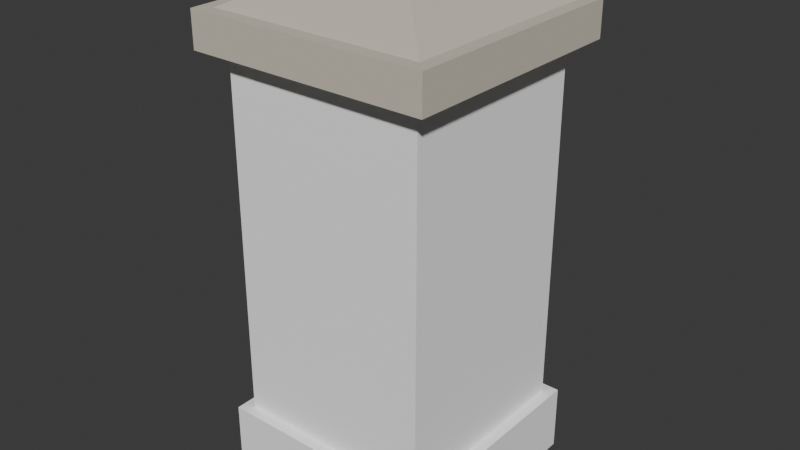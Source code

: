 # Source: pier.blend  (saved by Blender 5.2.44; exported with 4.5.12 LTS)
import bpy
from mathutils import Matrix  # noqa: F401  (used for matrix-valued properties, if any)

bpy.ops.wm.read_factory_settings(use_empty=True)
scene = bpy.context.scene
scene.name = 'Scene'

# ---- collections
col_collection = bpy.data.collections.new('Collection'); scene.collection.children.link(col_collection)

# ---- materials (node trees are filled in below, after node groups)
mat_brick = bpy.data.materials.new('brick')
mat_brick.diffuse_color = (1.0, 1.0, 1.0, 1.0)
mat_coping = bpy.data.materials.new('coping')
mat_coping.diffuse_color = (0.624, 0.5776, 0.4793, 1.0)

# ---- material node trees
mat_brick.use_nodes = True; mat_brick.node_tree.nodes.clear()
_N = mat_brick.node_tree.nodes; _L = mat_brick.node_tree.links
n0 = _N.new('ShaderNodeBsdfPrincipled'); n0.name = 'Principled BSDF'; n0.location = (-200, 100)
n0.inputs[0].default_value = (1.0, 1.0, 1.0, 1.0)
n0.inputs[2].default_value = 0.9
n0.inputs[10].default_value = 0.005
n1 = _N.new('ShaderNodeOutputMaterial'); n1.name = 'Material Output'; n1.location = (200, 100)
_L.new(n0.outputs[0], n1.inputs[0])
n1.is_active_output = True
mat_coping.use_nodes = True; mat_coping.node_tree.nodes.clear()
_N = mat_coping.node_tree.nodes; _L = mat_coping.node_tree.links
n0 = _N.new('ShaderNodeBsdfPrincipled'); n0.name = 'Principled BSDF'; n0.location = (-200, 100)
n0.inputs[0].default_value = (0.624, 0.5776, 0.4793, 1.0)
n0.inputs[2].default_value = 0.9
n0.inputs[10].default_value = 0.005
n1 = _N.new('ShaderNodeOutputMaterial'); n1.name = 'Material Output'; n1.location = (200, 100)
_L.new(n0.outputs[0], n1.inputs[0])
n1.is_active_output = True

# ---- world
world_world = bpy.data.worlds.new('World'); scene.world = world_world
world_world.use_nodes = True; world_world.node_tree.nodes.clear()
_N = world_world.node_tree.nodes; _L = world_world.node_tree.links
n0 = _N.new('ShaderNodeOutputWorld'); n0.name = 'World Output'; n0.location = (200, 100)
n1 = _N.new('ShaderNodeBackground'); n1.name = 'Background'; n1.location = (-200, 100)
n1.inputs[0].default_value = (0.05088, 0.05088, 0.05088, 1.0)
_L.new(n1.outputs[0], n0.inputs[0])
n0.is_active_output = True
world_world.color = (0.05088, 0.05088, 0.05088)
world_world.sun_shadow_jitter_overblur = 0.0

# ---- meshes
me_plinth = bpy.data.meshes.new('plinth')
me_plinth.from_pydata([(-0.3, -0.3, 0.0), (0.3, -0.3, 0.0), (0.3, 0.3, 0.0), (-0.3, 0.3, 0.0), (-0.3, -0.3, 0.18), (0.3, -0.3, 0.18), (0.3, 0.3, 0.18), (-0.3, 0.3, 0.18), (-0.27, -0.27, 0.18), (0.27, -0.27, 0.18), (0.27, 0.27, 0.18), (-0.27, 0.27, 0.18), (-0.27, -0.27, 1.152), (0.27, -0.27, 1.152), (0.27, 0.27, 1.152), (-0.27, 0.27, 1.152), (-0.324, -0.324, 1.152), (0.324, -0.324, 1.152), (0.324, 0.324, 1.152), (-0.324, 0.324, 1.152), (-0.324, -0.324, 1.248), (0.324, -0.324, 1.248), (0.324, 0.324, 1.248), (-0.324, 0.324, 1.248), (-0.288, -0.288, 1.248), (0.288, -0.288, 1.248), (0.288, 0.288, 1.248), (-0.288, 0.288, 1.248), (0.0, 0.0, 1.392)], [], [(0, 3, 2, 1), (4, 5, 6, 7), (0, 1, 5, 4), (1, 2, 6, 5), (2, 3, 7, 6), (3, 0, 4, 7), (8, 11, 10, 9), (12, 13, 14, 15), (8, 9, 13, 12), (9, 10, 14, 13), (10, 11, 15, 14), (11, 8, 12, 15), (16, 19, 18, 17), (20, 21, 22, 23), (16, 17, 21, 20), (17, 18, 22, 21), (18, 19, 23, 22), (19, 16, 20, 23), (24, 27, 26, 25), (24, 25, 28), (25, 26, 28), (26, 27, 28), (27, 24, 28)])
me_plinth.polygons.foreach_set('material_index', [0, 0, 0, 0, 0, 0, 0, 0, 0, 0, 0, 0, 1, 1, 1, 1, 1, 1, 1, 1, 1, 1, 1])
me_plinth.materials.append(mat_brick)
me_plinth.materials.append(mat_coping)
me_plinth.update()

# ---- objects
ob_pier = bpy.data.objects.new('pier', me_plinth)

# ---- transforms, parenting, visibility, modifiers, constraints
ob_pier.location = (0.0, 0.0, 0.0)

# ---- collection membership
col_collection.objects.link(ob_pier)

# ---- scene / render settings (as saved in the file)
scene.frame_start = 1; scene.frame_end = 250; scene.frame_set(1)
scene.render.engine = 'BLENDER_EEVEE_NEXT'
scene.render.bake_bias = 0.0
scene.render.bake_samples = 0
scene.render.compositor_device = 'GPU'
scene.eevee.use_volume_custom_range = False
scene.eevee.fast_gi_thickness_near = 0.1
scene.eevee.fast_gi_thickness_far = 0.0
scene.eevee.ray_tracing_options.screen_trace_thickness = 0.1
bpy.context.view_layer.update()

# ---- added for rendering (the .blend has no active camera and no usable light): camera, sun
cam_auto = bpy.data.cameras.new('AutoCamera')
cam_auto.lens = 50.0
cam_auto.sensor_width = 36.0
cam_auto.clip_end = 1000.0
ob_auto_camera = bpy.data.objects.new('AutoCamera', cam_auto)
scene.collection.objects.link(ob_auto_camera)
ob_auto_camera.location = (1.54196, -1.85035, 1.92956)
ob_auto_camera.rotation_euler = (1.09748, -7.21219e-08, 0.694738)
scene.camera = ob_auto_camera
light_auto_sun = bpy.data.lights.new('AutoSun', 'SUN')
light_auto_sun.energy = 3.0
light_auto_sun.angle = 0.0523599
ob_auto_sun = bpy.data.objects.new('AutoSun', light_auto_sun)
scene.collection.objects.link(ob_auto_sun)
ob_auto_sun.rotation_euler = (0.872665, 0.174533, 0.523599)
bpy.context.view_layer.update()
